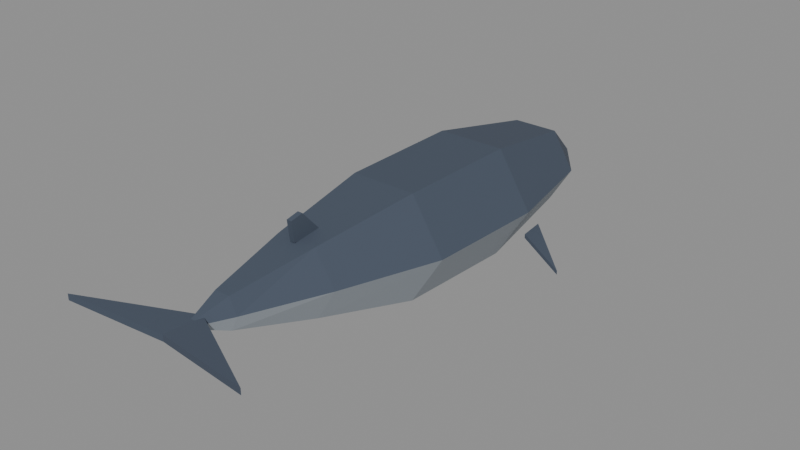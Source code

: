 # Source: whale.blend  (saved by Blender 5.2.44; exported with 4.5.12 LTS)
import bpy
from mathutils import Matrix  # noqa: F401  (used for matrix-valued properties, if any)

bpy.ops.wm.read_factory_settings(use_empty=True)
scene = bpy.context.scene
scene.name = 'Scene'

# ---- materials (node trees are filled in below, after node groups)
mat_whale = bpy.data.materials.new('whale')

# ---- material node trees
mat_whale.use_nodes = True; mat_whale.node_tree.nodes.clear()
_N = mat_whale.node_tree.nodes; _L = mat_whale.node_tree.links
n0 = _N.new('ShaderNodeBsdfPrincipled'); n0.name = 'Principled BSDF'; n0.location = (-200, 100)
n0.inputs[2].default_value = 0.85
n0.inputs[10].default_value = 0.005
n1 = _N.new('ShaderNodeOutputMaterial'); n1.name = 'Material Output'; n1.location = (200, 100)
n2 = _N.new('ShaderNodeVertexColor'); n2.name = 'Color Attribute'; n2.location = (-300, 300)
n2.layer_name = 'Color'
_L.new(n0.outputs[0], n1.inputs[0])
_L.new(n2.outputs[0], n0.inputs[0])
n1.is_active_output = True

# ---- meshes
me_whale = bpy.data.meshes.new('whale')
me_whale.from_pydata([(0.0, 5.5, -0.2), (0.9, 4.2, 0.0), (0.45, 4.2, 0.7361), (-0.45, 4.2, 0.7361), (-0.9, 4.2, 1.041e-16), (-0.45, 4.2, -0.7361), (0.45, 4.2, -0.7361), (1.35, 2.0, 0.05), (0.675, 2.0, 1.133), (-0.675, 2.0, 1.133), (-1.35, 2.0, 0.05), (-0.675, 2.0, -1.033), (0.675, 2.0, -1.033), (1.3, -0.5, 0.1), (0.65, -0.5, 1.139), (-0.65, -0.5, 1.139), (-1.3, -0.5, 0.1), (-0.65, -0.5, -0.9392), (0.65, -0.5, -0.9392), (0.8, -2.6, 0.25), (0.4, -2.6, 0.8995), (-0.4, -2.6, 0.8995), (-0.8, -2.6, 0.25), (-0.4, -2.6, -0.3995), (0.4, -2.6, -0.3995), (0.3, -4.2, 0.35), (0.15, -4.2, 0.6531), (-0.15, -4.2, 0.6531), (-0.3, -4.2, 0.35), (-0.15, -4.2, 0.04689), (0.15, -4.2, 0.04689), (0.0, -5.0, 0.4), (0.0, -4.6, 0.46), (1.9, -5.6, 0.56), (0.0, -5.35, 0.48), (-1.9, -5.6, 0.56), (0.0, -4.6, 0.34), (1.9, -5.6, 0.44), (0.0, -5.35, 0.36), (-1.9, -5.6, 0.44), (0.05, -2.1, 0.9), (0.05, -2.5, 1.35), (0.05, -2.75, 1.3), (0.05, -2.7, 0.9), (-0.05, -2.1, 0.9), (-0.05, -2.5, 1.35), (-0.05, -2.75, 1.3), (-0.05, -2.7, 0.9), (1.2, 2.6, -0.46), (2.1, 1.9, -0.86), (1.3, 2.0, -0.41), (1.2, 2.6, -0.54), (2.1, 1.9, -0.94), (1.3, 2.0, -0.49), (-1.2, 2.6, -0.46), (-2.1, 1.9, -0.86), (-1.3, 2.0, -0.41), (-1.2, 2.6, -0.54), (-2.1, 1.9, -0.94), (-1.3, 2.0, -0.49)], [], [(0, 2, 1), (0, 3, 2), (0, 4, 3), (0, 5, 4), (0, 6, 5), (0, 1, 6), (2, 7, 1), (2, 9, 8), (3, 10, 9), (4, 11, 10), (6, 11, 5), (1, 12, 6), (8, 13, 7), (9, 14, 8), (9, 16, 15), (10, 17, 16), (12, 17, 11), (7, 18, 12), (14, 19, 13), (15, 20, 14), (15, 22, 21), (16, 23, 22), (18, 23, 17), (13, 24, 18), (20, 25, 19), (21, 26, 20), (21, 28, 27), (22, 29, 28), (24, 29, 23), (19, 30, 24), (31, 25, 26), (31, 26, 27), (31, 27, 28), (31, 28, 29), (31, 29, 30), (31, 30, 25), (32, 35, 34), (38, 39, 36), (32, 37, 36), (34, 37, 33), (34, 39, 38), (32, 39, 35), (41, 43, 40), (47, 45, 44), (41, 40, 44), (42, 41, 45), (43, 42, 46), (40, 43, 47), (48, 50, 49), (53, 51, 52), (49, 51, 48), (49, 53, 52), (48, 53, 50), (54, 55, 56), (59, 58, 57), (55, 54, 57), (55, 58, 59), (54, 56, 59), (2, 8, 7), (2, 3, 9), (3, 4, 10), (4, 5, 11), (6, 12, 11), (1, 7, 12), (8, 14, 13), (9, 15, 14), (9, 10, 16), (10, 11, 17), (12, 18, 17), (7, 13, 18), (14, 20, 19), (15, 21, 20), (15, 16, 22), (16, 17, 23), (18, 24, 23), (13, 19, 24), (20, 26, 25), (21, 27, 26), (21, 22, 28), (22, 23, 29), (24, 30, 29), (19, 25, 30), (32, 34, 33), (38, 36, 37), (32, 33, 37), (34, 38, 37), (34, 35, 39), (32, 36, 39), (41, 42, 43), (47, 46, 45), (41, 44, 45), (42, 45, 46), (43, 46, 47), (40, 47, 44), (49, 52, 51), (49, 50, 53), (48, 51, 53), (55, 57, 58), (55, 59, 56), (54, 59, 57)])
_ca = me_whale.color_attributes.new('Color', 'FLOAT_COLOR', 'CORNER')
_ca.data.foreach_set('color', [0.05925, 0.07829, 0.1128, 1.0, 0.05925, 0.07829, 0.1128, 1.0, 0.05925, 0.07829, 0.1128, 1.0, 0.05925, 0.07829, 0.1128, 1.0, 0.05925, 0.07829, 0.1128, 1.0, 0.05925, 0.07829, 0.1128, 1.0, 0.05925, 0.07829, 0.1128, 1.0, 0.05925, 0.07829, 0.1128, 1.0, 0.05925, 0.07829, 0.1128, 1.0, 0.3424, 0.3801, 0.42, 1.0, 0.3424, 0.3801, 0.42, 1.0, 0.3424, 0.3801, 0.42, 1.0, 0.3424, 0.3801, 0.42, 1.0, 0.3424, 0.3801, 0.42, 1.0, 0.3424, 0.3801, 0.42, 1.0, 0.3424, 0.3801, 0.42, 1.0, 0.3424, 0.3801, 0.42, 1.0, 0.3424, 0.3801, 0.42, 1.0, 0.05925, 0.07829, 0.1128, 1.0, 0.05925, 0.07829, 0.1128, 1.0, 0.05925, 0.07829, 0.1128, 1.0, 0.05925, 0.07829, 0.1128, 1.0, 0.05925, 0.07829, 0.1128, 1.0, 0.05925, 0.07829, 0.1128, 1.0, 0.05925, 0.07829, 0.1128, 1.0, 0.05925, 0.07829, 0.1128, 1.0, 0.05925, 0.07829, 0.1128, 1.0, 0.3424, 0.3801, 0.42, 1.0, 0.3424, 0.3801, 0.42, 1.0, 0.3424, 0.3801, 0.42, 1.0, 0.3424, 0.3801, 0.42, 1.0, 0.3424, 0.3801, 0.42, 1.0, 0.3424, 0.3801, 0.42, 1.0, 0.3424, 0.3801, 0.42, 1.0, 0.3424, 0.3801, 0.42, 1.0, 0.3424, 0.3801, 0.42, 1.0, 0.05925, 0.07829, 0.1128, 1.0, 0.05925, 0.07829, 0.1128, 1.0, 0.05925, 0.07829, 0.1128, 1.0, 0.05925, 0.07829, 0.1128, 1.0, 0.05925, 0.07829, 0.1128, 1.0, 0.05925, 0.07829, 0.1128, 1.0, 0.05925, 0.07829, 0.1128, 1.0, 0.05925, 0.07829, 0.1128, 1.0, 0.05925, 0.07829, 0.1128, 1.0, 0.3424, 0.3801, 0.42, 1.0, 0.3424, 0.3801, 0.42, 1.0, 0.3424, 0.3801, 0.42, 1.0, 0.3424, 0.3801, 0.42, 1.0, 0.3424, 0.3801, 0.42, 1.0, 0.3424, 0.3801, 0.42, 1.0, 0.3424, 0.3801, 0.42, 1.0, 0.3424, 0.3801, 0.42, 1.0, 0.3424, 0.3801, 0.42, 1.0, 0.05925, 0.07829, 0.1128, 1.0, 0.05925, 0.07829, 0.1128, 1.0, 0.05925, 0.07829, 0.1128, 1.0, 0.05925, 0.07829, 0.1128, 1.0, 0.05925, 0.07829, 0.1128, 1.0, 0.05925, 0.07829, 0.1128, 1.0, 0.05925, 0.07829, 0.1128, 1.0, 0.05925, 0.07829, 0.1128, 1.0, 0.05925, 0.07829, 0.1128, 1.0, 0.3424, 0.3801, 0.42, 1.0, 0.3424, 0.3801, 0.42, 1.0, 0.3424, 0.3801, 0.42, 1.0, 0.3424, 0.3801, 0.42, 1.0, 0.3424, 0.3801, 0.42, 1.0, 0.3424, 0.3801, 0.42, 1.0, 0.3424, 0.3801, 0.42, 1.0, 0.3424, 0.3801, 0.42, 1.0, 0.3424, 0.3801, 0.42, 1.0, 0.05925, 0.07829, 0.1128, 1.0, 0.05925, 0.07829, 0.1128, 1.0, 0.05925, 0.07829, 0.1128, 1.0, 0.05925, 0.07829, 0.1128, 1.0, 0.05925, 0.07829, 0.1128, 1.0, 0.05925, 0.07829, 0.1128, 1.0, 0.05925, 0.07829, 0.1128, 1.0, 0.05925, 0.07829, 0.1128, 1.0, 0.05925, 0.07829, 0.1128, 1.0, 0.3424, 0.3801, 0.42, 1.0, 0.3424, 0.3801, 0.42, 1.0, 0.3424, 0.3801, 0.42, 1.0, 0.3424, 0.3801, 0.42, 1.0, 0.3424, 0.3801, 0.42, 1.0, 0.3424, 0.3801, 0.42, 1.0, 0.3424, 0.3801, 0.42, 1.0, 0.3424, 0.3801, 0.42, 1.0, 0.3424, 0.3801, 0.42, 1.0, 0.05925, 0.07829, 0.1128, 1.0, 0.05925, 0.07829, 0.1128, 1.0, 0.05925, 0.07829, 0.1128, 1.0, 0.05925, 0.07829, 0.1128, 1.0, 0.05925, 0.07829, 0.1128, 1.0, 0.05925, 0.07829, 0.1128, 1.0, 0.05925, 0.07829, 0.1128, 1.0, 0.05925, 0.07829, 0.1128, 1.0, 0.05925, 0.07829, 0.1128, 1.0, 0.3424, 0.3801, 0.42, 1.0, 0.3424, 0.3801, 0.42, 1.0, 0.3424, 0.3801, 0.42, 1.0, 0.3424, 0.3801, 0.42, 1.0, 0.3424, 0.3801, 0.42, 1.0, 0.3424, 0.3801, 0.42, 1.0, 0.3424, 0.3801, 0.42, 1.0, 0.3424, 0.3801, 0.42, 1.0, 0.3424, 0.3801, 0.42, 1.0, 0.05925, 0.07829, 0.1128, 1.0, 0.05925, 0.07829, 0.1128, 1.0, 0.05925, 0.07829, 0.1128, 1.0, 0.3424, 0.3801, 0.42, 1.0, 0.3424, 0.3801, 0.42, 1.0, 0.3424, 0.3801, 0.42, 1.0, 0.05925, 0.07829, 0.1128, 1.0, 0.05925, 0.07829, 0.1128, 1.0, 0.05925, 0.07829, 0.1128, 1.0, 0.05925, 0.07829, 0.1128, 1.0, 0.05925, 0.07829, 0.1128, 1.0, 0.05925, 0.07829, 0.1128, 1.0, 0.05925, 0.07829, 0.1128, 1.0, 0.05925, 0.07829, 0.1128, 1.0, 0.05925, 0.07829, 0.1128, 1.0, 0.05925, 0.07829, 0.1128, 1.0, 0.05925, 0.07829, 0.1128, 1.0, 0.05925, 0.07829, 0.1128, 1.0, 0.05925, 0.07829, 0.1128, 1.0, 0.05925, 0.07829, 0.1128, 1.0, 0.05925, 0.07829, 0.1128, 1.0, 0.05925, 0.07829, 0.1128, 1.0, 0.05925, 0.07829, 0.1128, 1.0, 0.05925, 0.07829, 0.1128, 1.0, 0.05925, 0.07829, 0.1128, 1.0, 0.05925, 0.07829, 0.1128, 1.0, 0.05925, 0.07829, 0.1128, 1.0, 0.05925, 0.07829, 0.1128, 1.0, 0.05925, 0.07829, 0.1128, 1.0, 0.05925, 0.07829, 0.1128, 1.0, 0.05925, 0.07829, 0.1128, 1.0, 0.05925, 0.07829, 0.1128, 1.0, 0.05925, 0.07829, 0.1128, 1.0, 0.3424, 0.3801, 0.42, 1.0, 0.3424, 0.3801, 0.42, 1.0, 0.3424, 0.3801, 0.42, 1.0, 0.05925, 0.07829, 0.1128, 1.0, 0.05925, 0.07829, 0.1128, 1.0, 0.05925, 0.07829, 0.1128, 1.0, 0.3424, 0.3801, 0.42, 1.0, 0.3424, 0.3801, 0.42, 1.0, 0.3424, 0.3801, 0.42, 1.0, 0.05925, 0.07829, 0.1128, 1.0, 0.05925, 0.07829, 0.1128, 1.0, 0.05925, 0.07829, 0.1128, 1.0, 0.05925, 0.07829, 0.1128, 1.0, 0.05925, 0.07829, 0.1128, 1.0, 0.05925, 0.07829, 0.1128, 1.0, 0.05925, 0.07829, 0.1128, 1.0, 0.05925, 0.07829, 0.1128, 1.0, 0.05925, 0.07829, 0.1128, 1.0, 0.05925, 0.07829, 0.1128, 1.0, 0.05925, 0.07829, 0.1128, 1.0, 0.05925, 0.07829, 0.1128, 1.0, 0.3424, 0.3801, 0.42, 1.0, 0.3424, 0.3801, 0.42, 1.0, 0.3424, 0.3801, 0.42, 1.0, 0.05925, 0.07829, 0.1128, 1.0, 0.05925, 0.07829, 0.1128, 1.0, 0.05925, 0.07829, 0.1128, 1.0, 0.05925, 0.07829, 0.1128, 1.0, 0.05925, 0.07829, 0.1128, 1.0, 0.05925, 0.07829, 0.1128, 1.0, 0.05925, 0.07829, 0.1128, 1.0, 0.05925, 0.07829, 0.1128, 1.0, 0.05925, 0.07829, 0.1128, 1.0, 0.05925, 0.07829, 0.1128, 1.0, 0.05925, 0.07829, 0.1128, 1.0, 0.05925, 0.07829, 0.1128, 1.0, 0.05925, 0.07829, 0.1128, 1.0, 0.05925, 0.07829, 0.1128, 1.0, 0.05925, 0.07829, 0.1128, 1.0, 0.05925, 0.07829, 0.1128, 1.0, 0.05925, 0.07829, 0.1128, 1.0, 0.05925, 0.07829, 0.1128, 1.0, 0.3424, 0.3801, 0.42, 1.0, 0.3424, 0.3801, 0.42, 1.0, 0.3424, 0.3801, 0.42, 1.0, 0.3424, 0.3801, 0.42, 1.0, 0.3424, 0.3801, 0.42, 1.0, 0.3424, 0.3801, 0.42, 1.0, 0.3424, 0.3801, 0.42, 1.0, 0.3424, 0.3801, 0.42, 1.0, 0.3424, 0.3801, 0.42, 1.0, 0.05925, 0.07829, 0.1128, 1.0, 0.05925, 0.07829, 0.1128, 1.0, 0.05925, 0.07829, 0.1128, 1.0, 0.05925, 0.07829, 0.1128, 1.0, 0.05925, 0.07829, 0.1128, 1.0, 0.05925, 0.07829, 0.1128, 1.0, 0.05925, 0.07829, 0.1128, 1.0, 0.05925, 0.07829, 0.1128, 1.0, 0.05925, 0.07829, 0.1128, 1.0, 0.3424, 0.3801, 0.42, 1.0, 0.3424, 0.3801, 0.42, 1.0, 0.3424, 0.3801, 0.42, 1.0, 0.3424, 0.3801, 0.42, 1.0, 0.3424, 0.3801, 0.42, 1.0, 0.3424, 0.3801, 0.42, 1.0, 0.3424, 0.3801, 0.42, 1.0, 0.3424, 0.3801, 0.42, 1.0, 0.3424, 0.3801, 0.42, 1.0, 0.05925, 0.07829, 0.1128, 1.0, 0.05925, 0.07829, 0.1128, 1.0, 0.05925, 0.07829, 0.1128, 1.0, 0.05925, 0.07829, 0.1128, 1.0, 0.05925, 0.07829, 0.1128, 1.0, 0.05925, 0.07829, 0.1128, 1.0, 0.05925, 0.07829, 0.1128, 1.0, 0.05925, 0.07829, 0.1128, 1.0, 0.05925, 0.07829, 0.1128, 1.0, 0.3424, 0.3801, 0.42, 1.0, 0.3424, 0.3801, 0.42, 1.0, 0.3424, 0.3801, 0.42, 1.0, 0.3424, 0.3801, 0.42, 1.0, 0.3424, 0.3801, 0.42, 1.0, 0.3424, 0.3801, 0.42, 1.0, 0.3424, 0.3801, 0.42, 1.0, 0.3424, 0.3801, 0.42, 1.0, 0.3424, 0.3801, 0.42, 1.0, 0.05925, 0.07829, 0.1128, 1.0, 0.05925, 0.07829, 0.1128, 1.0, 0.05925, 0.07829, 0.1128, 1.0, 0.05925, 0.07829, 0.1128, 1.0, 0.05925, 0.07829, 0.1128, 1.0, 0.05925, 0.07829, 0.1128, 1.0, 0.05925, 0.07829, 0.1128, 1.0, 0.05925, 0.07829, 0.1128, 1.0, 0.05925, 0.07829, 0.1128, 1.0, 0.3424, 0.3801, 0.42, 1.0, 0.3424, 0.3801, 0.42, 1.0, 0.3424, 0.3801, 0.42, 1.0, 0.3424, 0.3801, 0.42, 1.0, 0.3424, 0.3801, 0.42, 1.0, 0.3424, 0.3801, 0.42, 1.0, 0.3424, 0.3801, 0.42, 1.0, 0.3424, 0.3801, 0.42, 1.0, 0.3424, 0.3801, 0.42, 1.0, 0.05925, 0.07829, 0.1128, 1.0, 0.05925, 0.07829, 0.1128, 1.0, 0.05925, 0.07829, 0.1128, 1.0, 0.3424, 0.3801, 0.42, 1.0, 0.3424, 0.3801, 0.42, 1.0, 0.3424, 0.3801, 0.42, 1.0, 0.05925, 0.07829, 0.1128, 1.0, 0.05925, 0.07829, 0.1128, 1.0, 0.05925, 0.07829, 0.1128, 1.0, 0.05925, 0.07829, 0.1128, 1.0, 0.05925, 0.07829, 0.1128, 1.0, 0.05925, 0.07829, 0.1128, 1.0, 0.05925, 0.07829, 0.1128, 1.0, 0.05925, 0.07829, 0.1128, 1.0, 0.05925, 0.07829, 0.1128, 1.0, 0.05925, 0.07829, 0.1128, 1.0, 0.05925, 0.07829, 0.1128, 1.0, 0.05925, 0.07829, 0.1128, 1.0, 0.05925, 0.07829, 0.1128, 1.0, 0.05925, 0.07829, 0.1128, 1.0, 0.05925, 0.07829, 0.1128, 1.0, 0.05925, 0.07829, 0.1128, 1.0, 0.05925, 0.07829, 0.1128, 1.0, 0.05925, 0.07829, 0.1128, 1.0, 0.05925, 0.07829, 0.1128, 1.0, 0.05925, 0.07829, 0.1128, 1.0, 0.05925, 0.07829, 0.1128, 1.0, 0.05925, 0.07829, 0.1128, 1.0, 0.05925, 0.07829, 0.1128, 1.0, 0.05925, 0.07829, 0.1128, 1.0, 0.05925, 0.07829, 0.1128, 1.0, 0.05925, 0.07829, 0.1128, 1.0, 0.05925, 0.07829, 0.1128, 1.0, 0.3424, 0.3801, 0.42, 1.0, 0.3424, 0.3801, 0.42, 1.0, 0.3424, 0.3801, 0.42, 1.0, 0.05925, 0.07829, 0.1128, 1.0, 0.05925, 0.07829, 0.1128, 1.0, 0.05925, 0.07829, 0.1128, 1.0, 0.05925, 0.07829, 0.1128, 1.0, 0.05925, 0.07829, 0.1128, 1.0, 0.05925, 0.07829, 0.1128, 1.0, 0.05925, 0.07829, 0.1128, 1.0, 0.05925, 0.07829, 0.1128, 1.0, 0.05925, 0.07829, 0.1128, 1.0, 0.05925, 0.07829, 0.1128, 1.0, 0.05925, 0.07829, 0.1128, 1.0, 0.05925, 0.07829, 0.1128, 1.0, 0.05925, 0.07829, 0.1128, 1.0, 0.05925, 0.07829, 0.1128, 1.0, 0.05925, 0.07829, 0.1128, 1.0, 0.05925, 0.07829, 0.1128, 1.0, 0.05925, 0.07829, 0.1128, 1.0, 0.05925, 0.07829, 0.1128, 1.0])
me_whale.materials.append(mat_whale)
me_whale.update()

# ---- objects
ob_whale = bpy.data.objects.new('whale', me_whale)

# ---- transforms, parenting, visibility, modifiers, constraints
ob_whale.location = (0.0, 0.0, 0.0)

# ---- collection membership
scene.collection.objects.link(ob_whale)

# ---- scene / render settings (as saved in the file)
scene.frame_start = 1; scene.frame_end = 250; scene.frame_set(1)
scene.render.engine = 'BLENDER_EEVEE_NEXT'
scene.render.bake_bias = 0.0
scene.render.bake_samples = 0
scene.render.compositor_device = 'GPU'
scene.eevee.use_volume_custom_range = False
scene.eevee.fast_gi_thickness_near = 0.1
scene.eevee.fast_gi_thickness_far = 0.0
scene.eevee.ray_tracing_options.screen_trace_thickness = 0.1
bpy.context.view_layer.update()

# ---- added for rendering (the .blend has no active camera and no usable light): camera, sun + grey world if the file has none
cam_auto = bpy.data.cameras.new('AutoCamera')
cam_auto.lens = 50.0
cam_auto.sensor_width = 36.0
cam_auto.clip_end = 1000.0
ob_auto_camera = bpy.data.objects.new('AutoCamera', cam_auto)
scene.collection.objects.link(ob_auto_camera)
ob_auto_camera.location = (11.1997, -13.4896, 9.11847)
ob_auto_camera.rotation_euler = (1.09748, -7.21219e-08, 0.694738)
scene.camera = ob_auto_camera
light_auto_sun = bpy.data.lights.new('AutoSun', 'SUN')
light_auto_sun.energy = 3.0
light_auto_sun.angle = 0.0523599
ob_auto_sun = bpy.data.objects.new('AutoSun', light_auto_sun)
scene.collection.objects.link(ob_auto_sun)
ob_auto_sun.rotation_euler = (0.872665, 0.174533, 0.523599)
if scene.world is None:
    world_auto = bpy.data.worlds.new('AutoWorld')
    world_auto.color = (0.3, 0.3, 0.3)
    scene.world = world_auto
bpy.context.view_layer.update()
